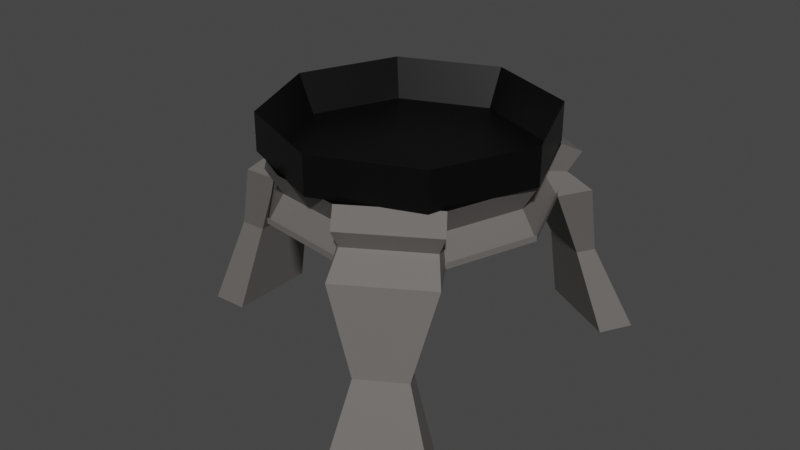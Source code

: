 # Source: Messhall.blend  (saved by Blender 2.93.20; exported with 4.5.12 LTS)
import bpy
from mathutils import Matrix  # noqa: F401  (used for matrix-valued properties, if any)

bpy.ops.wm.read_factory_settings(use_empty=True)
scene = bpy.context.scene
scene.name = 'Scene'

# ---- collections
col_collection = bpy.data.collections.new('Collection'); scene.collection.children.link(col_collection)

# ---- materials (node trees are filled in below, after node groups)
mat_material = bpy.data.materials.new('Material')
mat_material.alpha_threshold = 0.0
mat_material.use_transparent_shadow = False
mat_material.line_color = (0.0, 0.0, 0.0, 1.0)
mat_material_003 = bpy.data.materials.new('Material.003')
mat_material_003.use_transparent_shadow = False

# ---- material node trees
mat_material.use_nodes = True; mat_material.node_tree.nodes.clear()
_N = mat_material.node_tree.nodes; _L = mat_material.node_tree.links
n0 = _N.new('ShaderNodeOutputMaterial'); n0.name = 'Material Output'; n0.location = (300, 300)
n1 = _N.new('ShaderNodeBsdfPrincipled'); n1.name = 'Principled BSDF'; n1.location = (10, 300)
n1.distribution = 'GGX'
n1.subsurface_method = 'BURLEY'
n1.inputs[0].default_value = (0.0, 0.0, 0.0, 1.0)
n1.inputs[2].default_value = 0.4
n1.inputs[3].default_value = 1.45
n1.inputs[27].default_value = (0.0, 0.0, 0.0, 1.0)
n1.inputs[28].default_value = 1.0
_L.new(n1.outputs[0], n0.inputs[0])
n0.is_active_output = True
mat_material_003.use_nodes = True; mat_material_003.node_tree.nodes.clear()
_N = mat_material_003.node_tree.nodes; _L = mat_material_003.node_tree.links
n0 = _N.new('ShaderNodeOutputMaterial'); n0.name = 'Material Output'; n0.location = (300, 300)
n1 = _N.new('ShaderNodeBsdfPrincipled'); n1.name = 'Principled BSDF'; n1.location = (10, 300)
n1.distribution = 'GGX'
n1.subsurface_method = 'BURLEY'
n1.inputs[0].default_value = (0.1401, 0.13, 0.1238, 1.0)
n1.inputs[3].default_value = 1.45
n1.inputs[27].default_value = (0.0, 0.0, 0.0, 1.0)
n1.inputs[28].default_value = 1.0
_L.new(n1.outputs[0], n0.inputs[0])
n0.is_active_output = True

# ---- world
world_world = bpy.data.worlds.new('World'); scene.world = world_world
world_world.use_nodes = True; world_world.node_tree.nodes.clear()
_N = world_world.node_tree.nodes; _L = world_world.node_tree.links
n0 = _N.new('ShaderNodeOutputWorld'); n0.name = 'World Output'; n0.location = (300, 300)
n1 = _N.new('ShaderNodeBackground'); n1.name = 'Background'; n1.location = (10, 300)
n1.inputs[0].default_value = (0.05088, 0.05088, 0.05088, 1.0)
_L.new(n1.outputs[0], n0.inputs[0])
n0.is_active_output = True
world_world.color = (0.05088, 0.05088, 0.05088)
world_world.use_sun_shadow = False
world_world.sun_shadow_jitter_overblur = 0.0

# ---- meshes
me_cylinder_001 = bpy.data.meshes.new('Cylinder.001')
me_cylinder_001.from_pydata([(-2.279e-09, 1.306, -0.451), (-3.264e-09, 1.876, 0.8299), (0.9234, 0.9234, -0.451), (1.327, 1.327, 0.8299), (1.306, -5.252e-08, -0.451), (1.876, -6.569e-08, 0.8299), (0.9234, -0.9234, -0.451), (1.327, -1.327, 0.8299), (-1.164e-07, -1.306, -0.451), (-1.673e-07, -1.876, 0.8299), (-0.9234, -0.9234, -0.451), (-1.327, -1.327, 0.8299), (-1.306, 2.013e-08, -0.451), (-1.876, 3.87e-08, 0.8299), (-0.9234, 0.9234, -0.451), (-1.327, 1.327, 0.8299), (1.327, 1.327, 0.3163), (-3.703e-08, 1.876, 0.3163), (1.876, -6.569e-08, 0.3163), (1.327, -1.327, 0.3163), (-2.011e-07, -1.876, 0.3163), (-1.327, -1.327, 0.3163), (-1.876, 3.87e-08, 0.3163), (-1.327, 1.327, 0.3163), (2.582, -1.847, 0.3163), (1.115, -0.4617, -0.451), (1.602, -0.6634, 0.8299), (1.602, -0.6634, 0.3163)], [], [(0, 1, 3, 2), (2, 3, 5, 4), (4, 5, 7, 6), (6, 7, 9, 8), (8, 9, 11, 10), (10, 11, 13, 12), (9, 7, 19, 20), (12, 13, 15, 14), (14, 15, 1, 0), (0, 2, 4, 25, 6, 8, 10, 12, 14), (16, 17, 23, 22, 21, 20, 19, 27, 18), (15, 13, 22, 23), (5, 3, 16, 18), (11, 9, 20, 21), (1, 15, 23, 17), (3, 1, 17, 16), (13, 11, 21, 22), (5, 18, 27, 19, 7, 26)])
_uv = me_cylinder_001.uv_layers.new(name='UVMap')
_uv.uv.foreach_set('vector', [1.0, 0.5, 1.0, 1.0, 0.875, 1.0, 0.875, 0.5, 0.875, 0.5, 0.875, 1.0, 0.75, 1.0, 0.75, 0.5, 0.75, 0.5, 0.75, 1.0, 0.625, 1.0, 0.625, 0.5, 0.625, 0.5, 0.625, 1.0, 0.5, 1.0, 0.5, 0.5, 0.5, 0.5, 0.5, 1.0, 0.375, 1.0, 0.375, 0.5, 0.375, 0.5, 0.375, 1.0, 0.25, 1.0, 0.25, 0.5, 0.5, 1.0, 0.625, 1.0, 0.625, 1.0, 0.5, 1.0, 0.25, 0.5, 0.25, 1.0, 0.125, 1.0, 0.125, 0.5, 0.125, 0.5, 0.125, 1.0, 0.0, 1.0, 0.0, 0.5, 0.75, 0.49, 0.9197, 0.4197, 0.99, 0.25, 0.9549, 0.1651, 0.9197, 0.08029, 0.75, 0.01, 0.5803, 0.08029, 0.51, 0.25, 0.5803, 0.4197, 0.4197, 0.4197, 0.25, 0.49, 0.08029, 0.4197, 0.01, 0.25, 0.08029, 0.08029, 0.25, 0.01, 0.4197, 0.08029, 0.4549, 0.1651, 0.49, 0.25, 0.125, 1.0, 0.25, 1.0, 0.25, 1.0, 0.125, 1.0, 0.75, 1.0, 0.875, 1.0, 0.875, 1.0, 0.75, 1.0, 0.375, 1.0, 0.5, 1.0, 0.5, 1.0, 0.375, 1.0, 0.0, 1.0, 0.125, 1.0, 0.125, 1.0, 0.0, 1.0, 0.875, 1.0, 1.0, 1.0, 1.0, 1.0, 0.875, 1.0, 0.25, 1.0, 0.375, 1.0, 0.375, 1.0, 0.25, 1.0, 0.75, 1.0, 0.49, 0.25, 0.4549, 0.1651, 0.625, 1.0, 0.625, 1.0, 0.6875, 1.0])
me_cylinder_001.materials.append(mat_material)
me_cylinder_001.use_remesh_fix_poles = True
me_cylinder_001.use_remesh_preserve_attributes = False
me_cylinder_001.update()
me_cylinder_004 = bpy.data.meshes.new('Cylinder.004')
me_cylinder_004.from_pydata([(0.0, 1.0, -1.0), (0.0, 1.0, 1.0), (0.6428, 0.766, -1.0), (0.6428, 0.766, 1.0), (0.9848, 0.1736, -1.0), (0.9848, 0.1736, 1.0), (0.866, -0.5, -1.0), (0.866, -0.5, 1.0), (0.342, -0.9397, -1.0), (0.342, -0.9397, 1.0), (-0.342, -0.9397, -1.0), (-0.342, -0.9397, 1.0), (-0.866, -0.5, -1.0), (-0.866, -0.5, 1.0), (-0.9848, 0.1736, -1.0), (-0.9848, 0.1736, 1.0), (-0.6428, 0.766, -1.0), (-0.6428, 0.766, 1.0), (0.342, -1.118, 0.4764), (0.342, -1.21, -1.0), (-0.342, -1.21, -1.0), (-0.342, -1.118, 0.4764), (0.7701, 0.8548, 0.4633), (0.8769, 0.9012, -1.0), (1.219, 0.3088, -1.0), (1.112, 0.2624, 0.4633), (-1.119, 0.262, 0.6095), (-1.219, 0.3088, -1.0), (-0.8769, 0.9012, -1.0), (-0.7765, 0.8544, 0.6095), (0.8852, 0.8993, -7.254), (1.227, 0.3069, -7.254), (0.342, -1.378, -7.27), (-0.342, -1.378, -7.27), (-1.372, 0.3936, -7.184), (-1.03, 0.986, -7.184), (0.342, -1.648, -7.27), (-0.342, -1.648, -7.27), (1.119, 1.035, -7.254), (1.461, 0.4421, -7.254), (-1.606, 0.5288, -7.184), (-1.264, 1.121, -7.184), (1.024, 0.7939, -4.127), (0.9017, 0.7234, -4.127), (1.08, 0.4142, -4.127), (1.202, 0.4848, -4.127), (-1.094, 0.8507, -3.926), (-1.285, 0.5197, -3.926), (-1.155, 0.4441, -3.926), (-0.9636, 0.7752, -3.926), (-0.2459, -1.197, -3.664), (-0.2459, -1.391, -3.664), (0.2459, -1.391, -3.664), (0.2459, -1.197, -3.664), (-4.96e-05, 0.8854, -0.01108), (0.5691, 0.6783, -0.01108), (0.8719, 0.1537, -0.01108), (0.7668, -0.4427, -0.01108), (0.3028, -0.832, -0.01108), (-0.3029, -0.832, -0.01108), (-0.7669, -0.4427, -0.01108), (-0.872, 0.1537, -0.01108), (-0.5692, 0.6783, -0.01108), (0.3028, -1.031, -0.2429), (-0.3029, -1.031, -0.2429), (0.7291, 0.7774, -0.2487), (1.032, 0.2529, -0.2487), (-1.035, 0.2527, -0.184), (-0.7321, 0.7773, -0.184), (-1.738e-10, 1.0, -0.7765), (0.6428, 0.766, -0.7765), (0.9848, 0.1736, -0.7765), (0.866, -0.5, -0.7765), (0.342, -0.9397, -0.7765), (-0.342, -0.9397, -0.7765), (-0.866, -0.5, -0.7765), (-0.9848, 0.1736, -0.7765), (-0.6428, 0.766, -0.7765)], [], [(54, 1, 3, 55), (3, 5, 25, 22), (56, 5, 7, 57), (57, 7, 9, 58), (59, 10, 20, 64), (59, 11, 13, 60), (60, 13, 15, 61), (15, 17, 29, 26), (62, 17, 1, 54), (6, 8, 73, 72), (63, 18, 21, 64), (51, 50, 33, 37), (9, 11, 21, 18), (58, 9, 18, 63), (65, 22, 25, 66), (55, 3, 22, 65), (56, 4, 24, 66), (43, 42, 38, 30), (67, 26, 29, 68), (61, 15, 26, 67), (62, 16, 28, 68), (47, 46, 41, 40), (33, 32, 36, 37), (31, 30, 38, 39), (35, 34, 40, 41), (44, 43, 30, 31), (52, 51, 37, 36), (45, 44, 31, 39), (48, 47, 40, 34), (49, 48, 34, 35), (42, 45, 39, 38), (46, 49, 35, 41), (53, 52, 36, 32), (50, 53, 32, 33), (23, 24, 45, 42), (24, 4, 44, 45), (4, 2, 43, 44), (2, 23, 42, 43), (28, 16, 49, 46), (16, 14, 48, 49), (14, 27, 47, 48), (27, 28, 46, 47), (10, 8, 53, 50), (8, 19, 52, 53), (19, 20, 51, 52), (20, 10, 50, 51), (17, 62, 68, 29), (14, 61, 67, 27), (27, 67, 68, 28), (5, 56, 66, 25), (2, 55, 65, 23), (23, 65, 66, 24), (8, 58, 63, 19), (19, 63, 64, 20), (16, 62, 54, 0), (12, 60, 61, 14), (10, 59, 60, 12), (11, 59, 64, 21), (6, 57, 58, 8), (4, 56, 57, 6), (0, 54, 55, 2), (0, 2, 70, 69), (4, 6, 72, 71), (2, 4, 71, 70), (16, 0, 69, 77), (14, 16, 77, 76), (12, 14, 76, 75), (10, 12, 75, 74), (8, 10, 74, 73)])
_uv = me_cylinder_004.uv_layers.new(name='UVMap')
_uv.uv.foreach_set('vector', [1.0, 0.75, 1.0, 1.0, 0.8889, 1.0, 0.8889, 0.75, 0.4043, 0.4339, 0.4864, 0.2917, 0.4864, 0.2917, 0.4043, 0.4339, 0.7778, 0.75, 0.7778, 1.0, 0.6667, 1.0, 0.6667, 0.75, 0.6667, 0.75, 0.6667, 1.0, 0.5556, 1.0, 0.5556, 0.75, 0.4444, 0.75, 0.4444, 0.5, 0.4444, 0.5, 0.4444, 0.75, 0.4444, 0.75, 0.4444, 1.0, 0.3333, 1.0, 0.3333, 0.75, 0.3333, 0.75, 0.3333, 1.0, 0.2222, 1.0, 0.2222, 0.75, 0.01365, 0.2917, 0.09573, 0.4339, 0.09573, 0.4339, 0.01365, 0.2917, 0.1111, 0.75, 0.1111, 1.0, 4.47e-08, 1.0, 4.47e-08, 0.75, 0.6667, 0.5, 0.5556, 0.5, 0.5556, 0.5, 0.6667, 0.5, 0.5556, 0.75, 0.5556, 1.0, 0.4444, 1.0, 0.4444, 0.75, 0.4444, 0.5, 0.4444, 0.5, 0.4444, 0.5, 0.4444, 0.5, 0.3321, 0.02447, 0.1679, 0.02447, 0.1679, 0.02447, 0.3321, 0.02447, 0.5556, 0.75, 0.5556, 1.0, 0.5556, 1.0, 0.5556, 0.75, 0.8889, 0.75, 0.8889, 1.0, 0.7778, 1.0, 0.7778, 0.75, 0.8889, 0.75, 0.8889, 1.0, 0.8889, 1.0, 0.8889, 0.75, 0.7778, 0.75, 0.7778, 0.5, 0.7778, 0.5, 0.7778, 0.75, 0.8889, 0.5, 0.8889, 0.5, 0.8889, 0.5, 0.8889, 0.5, 0.2222, 0.75, 0.2222, 1.0, 0.1111, 1.0, 0.1111, 0.75, 0.2222, 0.75, 0.2222, 1.0, 0.2222, 1.0, 0.2222, 0.75, 0.1111, 0.75, 0.1111, 0.5, 0.1111, 0.5, 0.1111, 0.75, 0.2222, 0.5, 0.1111, 0.5, 0.1111, 0.5, 0.2222, 0.5, 0.6679, 0.02447, 0.8321, 0.02447, 0.8321, 0.02447, 0.6679, 0.02447, 0.9864, 0.2917, 0.9043, 0.4339, 0.9043, 0.4339, 0.9864, 0.2917, 0.5957, 0.4339, 0.5136, 0.2917, 0.5136, 0.2917, 0.5957, 0.4339, 0.9864, 0.2917, 0.9043, 0.4339, 0.9043, 0.4339, 0.9864, 0.2917, 0.5556, 0.5, 0.4444, 0.5, 0.4444, 0.5, 0.5556, 0.5, 0.7778, 0.5, 0.7778, 0.5, 0.7778, 0.5, 0.7778, 0.5, 0.2222, 0.5, 0.2222, 0.5, 0.2222, 0.5, 0.2222, 0.5, 0.5957, 0.4339, 0.5136, 0.2917, 0.5136, 0.2917, 0.5957, 0.4339, 0.8889, 0.5, 0.7778, 0.5, 0.7778, 0.5, 0.8889, 0.5, 0.1111, 0.5, 0.1111, 0.5, 0.1111, 0.5, 0.1111, 0.5, 0.5556, 0.5, 0.5556, 0.5, 0.5556, 0.5, 0.5556, 0.5, 0.6679, 0.02447, 0.8321, 0.02447, 0.8321, 0.02447, 0.6679, 0.02447, 0.8889, 0.5, 0.7778, 0.5, 0.7778, 0.5, 0.8889, 0.5, 0.7778, 0.5, 0.7778, 0.5, 0.7778, 0.5, 0.7778, 0.5, 0.9864, 0.2917, 0.9043, 0.4339, 0.9043, 0.4339, 0.9864, 0.2917, 0.8889, 0.5, 0.8889, 0.5, 0.8889, 0.5, 0.8889, 0.5, 0.1111, 0.5, 0.1111, 0.5, 0.1111, 0.5, 0.1111, 0.5, 0.5957, 0.4339, 0.5136, 0.2917, 0.5136, 0.2917, 0.5957, 0.4339, 0.2222, 0.5, 0.2222, 0.5, 0.2222, 0.5, 0.2222, 0.5, 0.2222, 0.5, 0.1111, 0.5, 0.1111, 0.5, 0.2222, 0.5, 0.6679, 0.02447, 0.8321, 0.02447, 0.8321, 0.02447, 0.6679, 0.02447, 0.5556, 0.5, 0.5556, 0.5, 0.5556, 0.5, 0.5556, 0.5, 0.5556, 0.5, 0.4444, 0.5, 0.4444, 0.5, 0.5556, 0.5, 0.4444, 0.5, 0.4444, 0.5, 0.4444, 0.5, 0.4444, 0.5, 0.1111, 1.0, 0.1111, 0.75, 0.1111, 0.75, 0.1111, 1.0, 0.2222, 0.5, 0.2222, 0.75, 0.2222, 0.75, 0.2222, 0.5, 0.2222, 0.5, 0.2222, 0.75, 0.1111, 0.75, 0.1111, 0.5, 0.7778, 1.0, 0.7778, 0.75, 0.7778, 0.75, 0.7778, 1.0, 0.8889, 0.5, 0.8889, 0.75, 0.8889, 0.75, 0.8889, 0.5, 0.8889, 0.5, 0.8889, 0.75, 0.7778, 0.75, 0.7778, 0.5, 0.5556, 0.5, 0.5556, 0.75, 0.5556, 0.75, 0.5556, 0.5, 0.5556, 0.5, 0.5556, 0.75, 0.4444, 0.75, 0.4444, 0.5, 0.1111, 0.5, 0.1111, 0.75, 4.47e-08, 0.75, 4.47e-08, 0.5, 0.3333, 0.5, 0.3333, 0.75, 0.2222, 0.75, 0.2222, 0.5, 0.4444, 0.5, 0.4444, 0.75, 0.3333, 0.75, 0.3333, 0.5, 0.4444, 1.0, 0.4444, 0.75, 0.4444, 0.75, 0.4444, 1.0, 0.6667, 0.5, 0.6667, 0.75, 0.5556, 0.75, 0.5556, 0.5, 0.7778, 0.5, 0.7778, 0.75, 0.6667, 0.75, 0.6667, 0.5, 1.0, 0.5, 1.0, 0.75, 0.8889, 0.75, 0.8889, 0.5, 1.0, 0.5, 0.8889, 0.5, 0.8889, 0.5, 1.0, 0.5, 0.7778, 0.5, 0.6667, 0.5, 0.6667, 0.5, 0.7778, 0.5, 0.9043, 0.4339, 0.9864, 0.2917, 0.9864, 0.2917, 0.9043, 0.4339, 0.1111, 0.5, 4.47e-08, 0.5, 4.47e-08, 0.5, 0.1111, 0.5, 0.5136, 0.2917, 0.5957, 0.4339, 0.5957, 0.4339, 0.5136, 0.2917, 0.3333, 0.5, 0.2222, 0.5, 0.2222, 0.5, 0.3333, 0.5, 0.4444, 0.5, 0.3333, 0.5, 0.3333, 0.5, 0.4444, 0.5, 0.8321, 0.02447, 0.6679, 0.02447, 0.6679, 0.02447, 0.8321, 0.02447])
me_cylinder_004.materials.append(mat_material_003)
me_cylinder_004.use_remesh_fix_poles = True
me_cylinder_004.use_remesh_preserve_attributes = False
me_cylinder_004.update()

# ---- objects
ob_cylinder = bpy.data.objects.new('Cylinder', me_cylinder_001)
ob_cylinder_001 = bpy.data.objects.new('Cylinder.001', me_cylinder_004)

# ---- transforms, parenting, visibility, modifiers, constraints
ob_cylinder.location = (0.3143, 0.1093, 2.651)
ob_cylinder_001.location = (0.3143, 0.1093, 2.61)
ob_cylinder_001.rotation_euler = (0.0, 0.0, -1.543)
ob_cylinder_001.scale = (1.85, 1.85, 0.3593)

# ---- collection membership
col_collection.objects.link(ob_cylinder)
col_collection.objects.link(ob_cylinder_001)

# ---- scene / render settings (as saved in the file)
scene.frame_start = 1; scene.frame_end = 250; scene.frame_set(177)
scene.render.engine = 'BLENDER_EEVEE_NEXT'
scene.cycles.use_denoising = False
scene.cycles.samples = 128
scene.cycles.sampling_pattern = 'TABULATED_SOBOL'
scene.cycles.use_adaptive_sampling = False
scene.cycles.use_light_tree = False
scene.view_settings.view_transform = 'Filmic'
bpy.context.view_layer.update()

# ---- added for rendering (the .blend has no active camera and no usable light): camera, sun
cam_auto = bpy.data.cameras.new('AutoCamera')
cam_auto.lens = 50.0
cam_auto.sensor_width = 36.0
cam_auto.clip_end = 1000.0
ob_auto_camera = bpy.data.objects.new('AutoCamera', cam_auto)
scene.collection.objects.link(ob_auto_camera)
ob_auto_camera.location = (8.24114, -9.6114, 8.29998)
ob_auto_camera.rotation_euler = (1.09748, -7.21219e-08, 0.694738)
scene.camera = ob_auto_camera
light_auto_sun = bpy.data.lights.new('AutoSun', 'SUN')
light_auto_sun.energy = 3.0
light_auto_sun.angle = 0.0523599
ob_auto_sun = bpy.data.objects.new('AutoSun', light_auto_sun)
scene.collection.objects.link(ob_auto_sun)
ob_auto_sun.rotation_euler = (0.872665, 0.174533, 0.523599)
bpy.context.view_layer.update()
